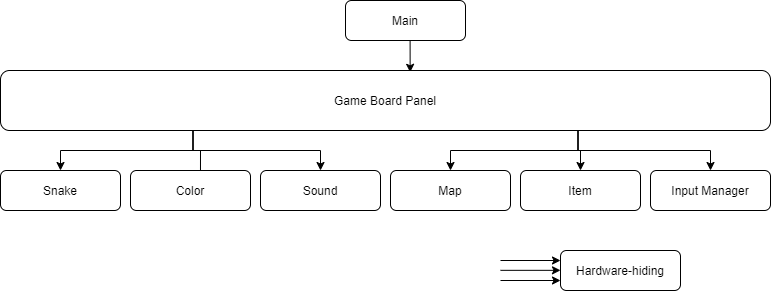

The diagram above was exported from draw.io. Its source (the exported page's mxGraphModel, read from the mxfile embedded in the PNG):
<mxGraphModel dx="1038" dy="548" grid="1" gridSize="10" guides="1" tooltips="1" connect="1" arrows="1" fold="1" page="1" pageScale="1" pageWidth="850" pageHeight="1100" math="0" shadow="0">
  <root>
    <mxCell id="0" />
    <mxCell id="1" parent="0" />
    <mxCell id="h_A5Xdsc1xofyoyd8GfV-14" style="edgeStyle=orthogonalEdgeStyle;rounded=0;orthogonalLoop=1;jettySize=auto;html=1;exitX=0.5;exitY=1;exitDx=0;exitDy=0;entryX=0.532;entryY=0.03;entryDx=0;entryDy=0;entryPerimeter=0;" edge="1" parent="1" source="h_A5Xdsc1xofyoyd8GfV-1" target="h_A5Xdsc1xofyoyd8GfV-2">
      <mxGeometry relative="1" as="geometry" />
    </mxCell>
    <mxCell id="h_A5Xdsc1xofyoyd8GfV-1" value="Main" style="rounded=1;whiteSpace=wrap;html=1;" vertex="1" parent="1">
      <mxGeometry x="365" y="120" width="120" height="40" as="geometry" />
    </mxCell>
    <mxCell id="h_A5Xdsc1xofyoyd8GfV-15" style="edgeStyle=orthogonalEdgeStyle;rounded=0;orthogonalLoop=1;jettySize=auto;html=1;exitX=0.25;exitY=1;exitDx=0;exitDy=0;entryX=0.5;entryY=0;entryDx=0;entryDy=0;" edge="1" parent="1" source="h_A5Xdsc1xofyoyd8GfV-2" target="h_A5Xdsc1xofyoyd8GfV-3">
      <mxGeometry relative="1" as="geometry" />
    </mxCell>
    <mxCell id="h_A5Xdsc1xofyoyd8GfV-16" style="edgeStyle=orthogonalEdgeStyle;rounded=0;orthogonalLoop=1;jettySize=auto;html=1;exitX=0.25;exitY=1;exitDx=0;exitDy=0;entryX=0.583;entryY=0.25;entryDx=0;entryDy=0;entryPerimeter=0;" edge="1" parent="1" source="h_A5Xdsc1xofyoyd8GfV-2" target="h_A5Xdsc1xofyoyd8GfV-4">
      <mxGeometry relative="1" as="geometry" />
    </mxCell>
    <mxCell id="h_A5Xdsc1xofyoyd8GfV-17" style="edgeStyle=orthogonalEdgeStyle;rounded=0;orthogonalLoop=1;jettySize=auto;html=1;exitX=0.25;exitY=1;exitDx=0;exitDy=0;entryX=0.5;entryY=0;entryDx=0;entryDy=0;" edge="1" parent="1" source="h_A5Xdsc1xofyoyd8GfV-2" target="h_A5Xdsc1xofyoyd8GfV-5">
      <mxGeometry relative="1" as="geometry" />
    </mxCell>
    <mxCell id="h_A5Xdsc1xofyoyd8GfV-18" style="edgeStyle=orthogonalEdgeStyle;rounded=0;orthogonalLoop=1;jettySize=auto;html=1;exitX=0.75;exitY=1;exitDx=0;exitDy=0;entryX=0.5;entryY=0;entryDx=0;entryDy=0;" edge="1" parent="1" source="h_A5Xdsc1xofyoyd8GfV-2" target="h_A5Xdsc1xofyoyd8GfV-6">
      <mxGeometry relative="1" as="geometry" />
    </mxCell>
    <mxCell id="h_A5Xdsc1xofyoyd8GfV-19" style="edgeStyle=orthogonalEdgeStyle;rounded=0;orthogonalLoop=1;jettySize=auto;html=1;exitX=0.75;exitY=1;exitDx=0;exitDy=0;entryX=0.5;entryY=0;entryDx=0;entryDy=0;" edge="1" parent="1" source="h_A5Xdsc1xofyoyd8GfV-2" target="h_A5Xdsc1xofyoyd8GfV-8">
      <mxGeometry relative="1" as="geometry" />
    </mxCell>
    <mxCell id="h_A5Xdsc1xofyoyd8GfV-20" style="edgeStyle=orthogonalEdgeStyle;rounded=0;orthogonalLoop=1;jettySize=auto;html=1;exitX=0.75;exitY=1;exitDx=0;exitDy=0;entryX=0.5;entryY=0;entryDx=0;entryDy=0;" edge="1" parent="1" source="h_A5Xdsc1xofyoyd8GfV-2" target="h_A5Xdsc1xofyoyd8GfV-7">
      <mxGeometry relative="1" as="geometry" />
    </mxCell>
    <mxCell id="h_A5Xdsc1xofyoyd8GfV-2" value="Game Board Panel" style="rounded=1;whiteSpace=wrap;html=1;" vertex="1" parent="1">
      <mxGeometry x="20" y="190" width="770" height="60" as="geometry" />
    </mxCell>
    <mxCell id="h_A5Xdsc1xofyoyd8GfV-3" value="Snake" style="rounded=1;whiteSpace=wrap;html=1;" vertex="1" parent="1">
      <mxGeometry x="20" y="290" width="120" height="40" as="geometry" />
    </mxCell>
    <mxCell id="h_A5Xdsc1xofyoyd8GfV-4" value="Color" style="rounded=1;whiteSpace=wrap;html=1;" vertex="1" parent="1">
      <mxGeometry x="150" y="290" width="120" height="40" as="geometry" />
    </mxCell>
    <mxCell id="h_A5Xdsc1xofyoyd8GfV-5" value="Sound" style="rounded=1;whiteSpace=wrap;html=1;" vertex="1" parent="1">
      <mxGeometry x="280" y="290" width="120" height="40" as="geometry" />
    </mxCell>
    <mxCell id="h_A5Xdsc1xofyoyd8GfV-6" value="Map" style="rounded=1;whiteSpace=wrap;html=1;" vertex="1" parent="1">
      <mxGeometry x="410" y="290" width="120" height="40" as="geometry" />
    </mxCell>
    <mxCell id="h_A5Xdsc1xofyoyd8GfV-7" value="Item" style="rounded=1;whiteSpace=wrap;html=1;" vertex="1" parent="1">
      <mxGeometry x="540" y="290" width="120" height="40" as="geometry" />
    </mxCell>
    <mxCell id="h_A5Xdsc1xofyoyd8GfV-8" value="Input Manager" style="rounded=1;whiteSpace=wrap;html=1;" vertex="1" parent="1">
      <mxGeometry x="670" y="290" width="120" height="40" as="geometry" />
    </mxCell>
    <mxCell id="h_A5Xdsc1xofyoyd8GfV-9" value="Hardware-hiding" style="rounded=1;whiteSpace=wrap;html=1;" vertex="1" parent="1">
      <mxGeometry x="580" y="370" width="120" height="40" as="geometry" />
    </mxCell>
    <mxCell id="h_A5Xdsc1xofyoyd8GfV-11" value="" style="endArrow=classic;html=1;entryX=0;entryY=0.25;entryDx=0;entryDy=0;" edge="1" parent="1" target="h_A5Xdsc1xofyoyd8GfV-9">
      <mxGeometry width="50" height="50" relative="1" as="geometry">
        <mxPoint x="520" y="380" as="sourcePoint" />
        <mxPoint x="540" y="370" as="targetPoint" />
      </mxGeometry>
    </mxCell>
    <mxCell id="h_A5Xdsc1xofyoyd8GfV-12" value="" style="endArrow=classic;html=1;entryX=0;entryY=0.25;entryDx=0;entryDy=0;" edge="1" parent="1">
      <mxGeometry width="50" height="50" relative="1" as="geometry">
        <mxPoint x="520" y="389.83" as="sourcePoint" />
        <mxPoint x="580" y="389.83" as="targetPoint" />
      </mxGeometry>
    </mxCell>
    <mxCell id="h_A5Xdsc1xofyoyd8GfV-13" value="" style="endArrow=classic;html=1;entryX=0;entryY=0.25;entryDx=0;entryDy=0;" edge="1" parent="1">
      <mxGeometry width="50" height="50" relative="1" as="geometry">
        <mxPoint x="520" y="400" as="sourcePoint" />
        <mxPoint x="580" y="400" as="targetPoint" />
      </mxGeometry>
    </mxCell>
  </root>
</mxGraphModel>